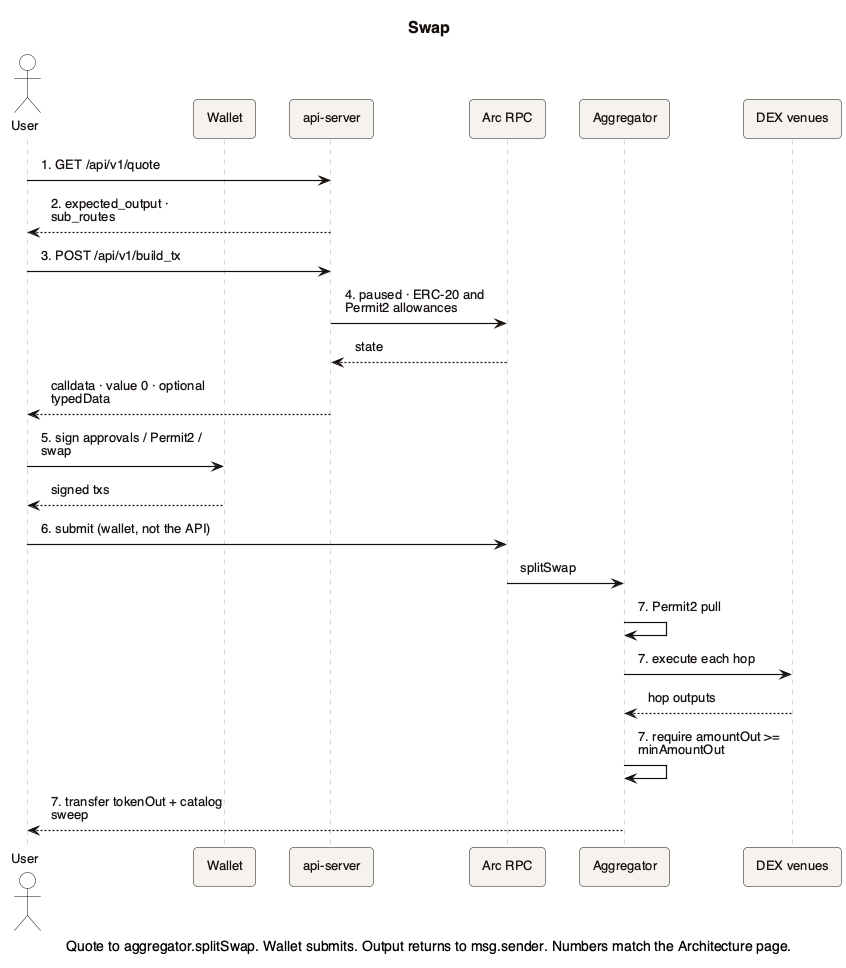

The diagram above was rendered by PlantUML. Its source (embedded in the PNG):
@startuml swap-execution
!include _theme.iuml
skinparam linetype polyline
title Swap
caption Quote to aggregator.splitSwap. Wallet submits. Output returns to msg.sender. Numbers match the Architecture page.

actor User
participant Wallet
participant "api-server" as API
participant "Arc RPC" as RPC
participant Aggregator
participant "DEX venues" as Pools

User -> API : 1. GET /api/v1/quote
API --> User : 2. expected_output · sub_routes
User -> API : 3. POST /api/v1/build_tx
API -> RPC : 4. paused · ERC-20 and Permit2 allowances
RPC --> API : state
API --> User : calldata · value 0 · optional typedData
User -> Wallet : 5. sign approvals / Permit2 / swap
Wallet --> User : signed txs
User -> RPC : 6. submit (wallet, not the API)
RPC -> Aggregator : splitSwap
Aggregator -> Aggregator : 7. Permit2 pull
Aggregator -> Pools : 7. execute each hop
Pools --> Aggregator : hop outputs
Aggregator -> Aggregator : 7. require amountOut >= minAmountOut
Aggregator --> User : 7. transfer tokenOut + catalog sweep

@enduml